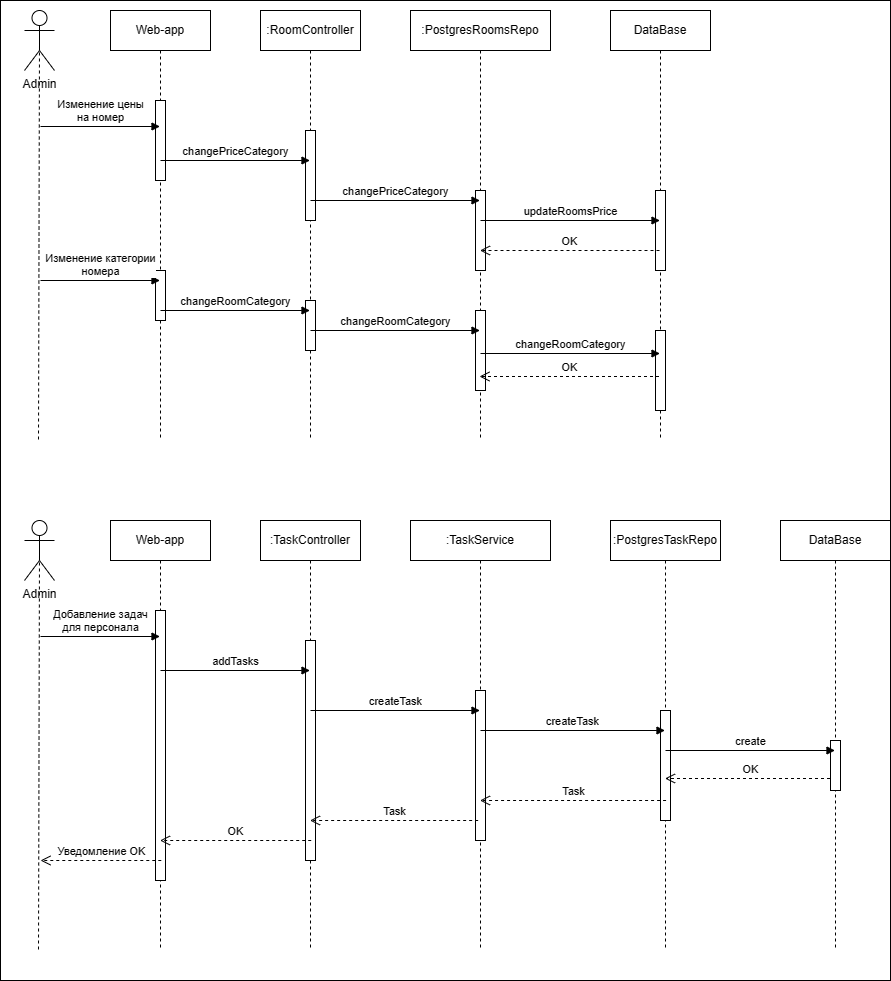

The diagram above was exported from draw.io. Its source (the exported page's mxGraphModel, read from the mxfile embedded in the PNG):
<mxGraphModel dx="1028" dy="521" grid="1" gridSize="10" guides="1" tooltips="1" connect="1" arrows="1" fold="1" page="1" pageScale="1" pageWidth="850" pageHeight="1100" math="0" shadow="0">
  <root>
    <mxCell id="0" />
    <mxCell id="1" parent="0" />
    <mxCell id="61" value="" style="rounded=0;whiteSpace=wrap;html=1;" parent="1" vertex="1">
      <mxGeometry x="40" width="890" height="980" as="geometry" />
    </mxCell>
    <mxCell id="3" style="edgeStyle=none;html=1;exitX=0.5;exitY=0.5;exitDx=0;exitDy=0;exitPerimeter=0;dashed=1;endArrow=none;endFill=0;" parent="1" source="2" edge="1">
      <mxGeometry relative="1" as="geometry">
        <mxPoint x="78" y="440" as="targetPoint" />
      </mxGeometry>
    </mxCell>
    <mxCell id="2" value="Admin" style="shape=umlActor;verticalLabelPosition=bottom;verticalAlign=top;html=1;outlineConnect=0;" parent="1" vertex="1">
      <mxGeometry x="64" y="10" width="30" height="60" as="geometry" />
    </mxCell>
    <mxCell id="4" value="Web-app" style="shape=umlLifeline;perimeter=lifelinePerimeter;whiteSpace=wrap;html=1;container=1;collapsible=0;recursiveResize=0;outlineConnect=0;" parent="1" vertex="1">
      <mxGeometry x="150" y="10" width="100" height="430" as="geometry" />
    </mxCell>
    <mxCell id="18" value="" style="html=1;points=[];perimeter=orthogonalPerimeter;" parent="4" vertex="1">
      <mxGeometry x="45" y="90" width="10" height="80" as="geometry" />
    </mxCell>
    <mxCell id="25" value="" style="html=1;points=[];perimeter=orthogonalPerimeter;" parent="4" vertex="1">
      <mxGeometry x="45" y="260" width="10" height="50" as="geometry" />
    </mxCell>
    <mxCell id="5" value=":RoomController" style="shape=umlLifeline;perimeter=lifelinePerimeter;whiteSpace=wrap;html=1;container=1;collapsible=0;recursiveResize=0;outlineConnect=0;" parent="1" vertex="1">
      <mxGeometry x="300" y="10" width="100" height="430" as="geometry" />
    </mxCell>
    <mxCell id="19" value="" style="html=1;points=[];perimeter=orthogonalPerimeter;" parent="5" vertex="1">
      <mxGeometry x="45" y="120" width="10" height="90" as="geometry" />
    </mxCell>
    <mxCell id="24" value="" style="html=1;points=[];perimeter=orthogonalPerimeter;" parent="5" vertex="1">
      <mxGeometry x="45" y="290" width="10" height="50" as="geometry" />
    </mxCell>
    <mxCell id="6" value=":PostgresRoomsRepo" style="shape=umlLifeline;perimeter=lifelinePerimeter;whiteSpace=wrap;html=1;container=1;collapsible=0;recursiveResize=0;outlineConnect=0;" parent="1" vertex="1">
      <mxGeometry x="450" y="10" width="140" height="430" as="geometry" />
    </mxCell>
    <mxCell id="20" value="" style="html=1;points=[];perimeter=orthogonalPerimeter;" parent="6" vertex="1">
      <mxGeometry x="65" y="180" width="10" height="80" as="geometry" />
    </mxCell>
    <mxCell id="23" value="" style="html=1;points=[];perimeter=orthogonalPerimeter;" parent="6" vertex="1">
      <mxGeometry x="65" y="300" width="10" height="80" as="geometry" />
    </mxCell>
    <mxCell id="7" value="DataBase" style="shape=umlLifeline;perimeter=lifelinePerimeter;whiteSpace=wrap;html=1;container=1;collapsible=0;recursiveResize=0;outlineConnect=0;" parent="1" vertex="1">
      <mxGeometry x="650" y="10" width="100" height="430" as="geometry" />
    </mxCell>
    <mxCell id="21" value="" style="html=1;points=[];perimeter=orthogonalPerimeter;" parent="7" vertex="1">
      <mxGeometry x="45" y="180" width="10" height="80" as="geometry" />
    </mxCell>
    <mxCell id="22" value="" style="html=1;points=[];perimeter=orthogonalPerimeter;" parent="7" vertex="1">
      <mxGeometry x="45" y="320" width="10" height="80" as="geometry" />
    </mxCell>
    <mxCell id="8" value="Изменение цены &lt;br&gt;на номер" style="html=1;verticalAlign=bottom;endArrow=block;" parent="1" edge="1">
      <mxGeometry width="80" relative="1" as="geometry">
        <mxPoint x="80" y="126" as="sourcePoint" />
        <mxPoint x="199.5" y="126" as="targetPoint" />
      </mxGeometry>
    </mxCell>
    <mxCell id="9" value="changePriceCategory" style="html=1;verticalAlign=bottom;endArrow=block;" parent="1" target="5" edge="1">
      <mxGeometry width="80" relative="1" as="geometry">
        <mxPoint x="200" y="160" as="sourcePoint" />
        <mxPoint x="280" y="160" as="targetPoint" />
      </mxGeometry>
    </mxCell>
    <mxCell id="10" value="changePriceCategory" style="html=1;verticalAlign=bottom;endArrow=block;" parent="1" target="6" edge="1">
      <mxGeometry width="80" relative="1" as="geometry">
        <mxPoint x="350" y="200" as="sourcePoint" />
        <mxPoint x="430" y="200" as="targetPoint" />
      </mxGeometry>
    </mxCell>
    <mxCell id="11" value="updateRoomsPrice" style="html=1;verticalAlign=bottom;endArrow=block;" parent="1" target="7" edge="1">
      <mxGeometry width="80" relative="1" as="geometry">
        <mxPoint x="520" y="220" as="sourcePoint" />
        <mxPoint x="689.5" y="220" as="targetPoint" />
      </mxGeometry>
    </mxCell>
    <mxCell id="12" value="OK" style="html=1;verticalAlign=bottom;endArrow=open;dashed=1;endSize=8;" parent="1" edge="1">
      <mxGeometry relative="1" as="geometry">
        <mxPoint x="699" y="250" as="sourcePoint" />
        <mxPoint x="519.5" y="250" as="targetPoint" />
      </mxGeometry>
    </mxCell>
    <mxCell id="13" value="Изменение категории&lt;br&gt;номера" style="html=1;verticalAlign=bottom;endArrow=block;" parent="1" target="4" edge="1">
      <mxGeometry width="80" relative="1" as="geometry">
        <mxPoint x="80" y="280" as="sourcePoint" />
        <mxPoint x="160" y="280" as="targetPoint" />
      </mxGeometry>
    </mxCell>
    <mxCell id="14" value="changeRoomCategory" style="html=1;verticalAlign=bottom;endArrow=block;" parent="1" target="5" edge="1">
      <mxGeometry width="80" relative="1" as="geometry">
        <mxPoint x="200" y="310" as="sourcePoint" />
        <mxPoint x="319.5" y="310" as="targetPoint" />
      </mxGeometry>
    </mxCell>
    <mxCell id="15" value="changeRoomCategory" style="html=1;verticalAlign=bottom;endArrow=block;" parent="1" target="6" edge="1">
      <mxGeometry width="80" relative="1" as="geometry">
        <mxPoint x="350" y="330" as="sourcePoint" />
        <mxPoint x="499.5" y="330" as="targetPoint" />
      </mxGeometry>
    </mxCell>
    <mxCell id="16" value="changeRoomCategory" style="html=1;verticalAlign=bottom;endArrow=block;" parent="1" edge="1">
      <mxGeometry width="80" relative="1" as="geometry">
        <mxPoint x="520" y="353" as="sourcePoint" />
        <mxPoint x="699.5" y="353" as="targetPoint" />
      </mxGeometry>
    </mxCell>
    <mxCell id="17" value="OK" style="html=1;verticalAlign=bottom;endArrow=open;dashed=1;endSize=8;" parent="1" edge="1">
      <mxGeometry relative="1" as="geometry">
        <mxPoint x="698.5" y="376" as="sourcePoint" />
        <mxPoint x="519" y="376" as="targetPoint" />
      </mxGeometry>
    </mxCell>
    <mxCell id="26" style="edgeStyle=none;html=1;exitX=0.5;exitY=0.5;exitDx=0;exitDy=0;exitPerimeter=0;dashed=1;endArrow=none;endFill=0;" parent="1" source="27" edge="1">
      <mxGeometry relative="1" as="geometry">
        <mxPoint x="78" y="950" as="targetPoint" />
      </mxGeometry>
    </mxCell>
    <mxCell id="27" value="Admin" style="shape=umlActor;verticalLabelPosition=bottom;verticalAlign=top;html=1;outlineConnect=0;" parent="1" vertex="1">
      <mxGeometry x="64" y="520" width="30" height="60" as="geometry" />
    </mxCell>
    <mxCell id="28" value="Web-app" style="shape=umlLifeline;perimeter=lifelinePerimeter;whiteSpace=wrap;html=1;container=1;collapsible=0;recursiveResize=0;outlineConnect=0;" parent="1" vertex="1">
      <mxGeometry x="150" y="520" width="100" height="430" as="geometry" />
    </mxCell>
    <mxCell id="56" value="" style="html=1;points=[];perimeter=orthogonalPerimeter;" parent="28" vertex="1">
      <mxGeometry x="45" y="90" width="10" height="270" as="geometry" />
    </mxCell>
    <mxCell id="31" value=":TaskController" style="shape=umlLifeline;perimeter=lifelinePerimeter;whiteSpace=wrap;html=1;container=1;collapsible=0;recursiveResize=0;outlineConnect=0;" parent="1" vertex="1">
      <mxGeometry x="300" y="520" width="100" height="430" as="geometry" />
    </mxCell>
    <mxCell id="57" value="" style="html=1;points=[];perimeter=orthogonalPerimeter;" parent="31" vertex="1">
      <mxGeometry x="45" y="120" width="10" height="220" as="geometry" />
    </mxCell>
    <mxCell id="34" value=":TaskService" style="shape=umlLifeline;perimeter=lifelinePerimeter;whiteSpace=wrap;html=1;container=1;collapsible=0;recursiveResize=0;outlineConnect=0;" parent="1" vertex="1">
      <mxGeometry x="450" y="520" width="140" height="430" as="geometry" />
    </mxCell>
    <mxCell id="58" value="" style="html=1;points=[];perimeter=orthogonalPerimeter;" parent="34" vertex="1">
      <mxGeometry x="65" y="170" width="10" height="150" as="geometry" />
    </mxCell>
    <mxCell id="37" value=":PostgresTaskRepo" style="shape=umlLifeline;perimeter=lifelinePerimeter;whiteSpace=wrap;html=1;container=1;collapsible=0;recursiveResize=0;outlineConnect=0;" parent="1" vertex="1">
      <mxGeometry x="650" y="520" width="110" height="430" as="geometry" />
    </mxCell>
    <mxCell id="59" value="" style="html=1;points=[];perimeter=orthogonalPerimeter;" parent="37" vertex="1">
      <mxGeometry x="50" y="190" width="10" height="110" as="geometry" />
    </mxCell>
    <mxCell id="40" value="Добавление задач &lt;br&gt;для персонала" style="html=1;verticalAlign=bottom;endArrow=block;" parent="1" edge="1">
      <mxGeometry width="80" relative="1" as="geometry">
        <mxPoint x="80" y="636" as="sourcePoint" />
        <mxPoint x="199.5" y="636" as="targetPoint" />
      </mxGeometry>
    </mxCell>
    <mxCell id="41" value="addTasks" style="html=1;verticalAlign=bottom;endArrow=block;" parent="1" target="31" edge="1">
      <mxGeometry width="80" relative="1" as="geometry">
        <mxPoint x="200" y="670" as="sourcePoint" />
        <mxPoint x="280" y="670" as="targetPoint" />
      </mxGeometry>
    </mxCell>
    <mxCell id="42" value="createTask" style="html=1;verticalAlign=bottom;endArrow=block;" parent="1" target="34" edge="1">
      <mxGeometry width="80" relative="1" as="geometry">
        <mxPoint x="350" y="710" as="sourcePoint" />
        <mxPoint x="430" y="710" as="targetPoint" />
      </mxGeometry>
    </mxCell>
    <mxCell id="43" value="createTask" style="html=1;verticalAlign=bottom;endArrow=block;" parent="1" target="37" edge="1">
      <mxGeometry width="80" relative="1" as="geometry">
        <mxPoint x="520" y="730" as="sourcePoint" />
        <mxPoint x="689.5" y="730" as="targetPoint" />
      </mxGeometry>
    </mxCell>
    <mxCell id="44" value="OK" style="html=1;verticalAlign=bottom;endArrow=open;dashed=1;endSize=8;" parent="1" target="37" edge="1">
      <mxGeometry relative="1" as="geometry">
        <mxPoint x="875.5" y="778" as="sourcePoint" />
        <mxPoint x="695.9999999999998" y="778" as="targetPoint" />
      </mxGeometry>
    </mxCell>
    <mxCell id="50" value="DataBase" style="shape=umlLifeline;perimeter=lifelinePerimeter;whiteSpace=wrap;html=1;container=1;collapsible=0;recursiveResize=0;outlineConnect=0;" parent="1" vertex="1">
      <mxGeometry x="820" y="520" width="110" height="430" as="geometry" />
    </mxCell>
    <mxCell id="60" value="" style="html=1;points=[];perimeter=orthogonalPerimeter;" parent="50" vertex="1">
      <mxGeometry x="50" y="220" width="10" height="50" as="geometry" />
    </mxCell>
    <mxCell id="51" value="create" style="html=1;verticalAlign=bottom;endArrow=block;" parent="1" target="50" edge="1">
      <mxGeometry width="80" relative="1" as="geometry">
        <mxPoint x="705" y="750" as="sourcePoint" />
        <mxPoint x="889.5" y="750" as="targetPoint" />
      </mxGeometry>
    </mxCell>
    <mxCell id="52" value="Task" style="html=1;verticalAlign=bottom;endArrow=open;dashed=1;endSize=8;" parent="1" target="34" edge="1">
      <mxGeometry relative="1" as="geometry">
        <mxPoint x="705.5699999999999" y="800" as="sourcePoint" />
        <mxPoint x="534.9985714285713" y="800" as="targetPoint" />
      </mxGeometry>
    </mxCell>
    <mxCell id="53" value="Task" style="html=1;verticalAlign=bottom;endArrow=open;dashed=1;endSize=8;" parent="1" target="31" edge="1">
      <mxGeometry relative="1" as="geometry">
        <mxPoint x="517.6399999999999" y="820" as="sourcePoint" />
        <mxPoint x="331.99857142857144" y="820" as="targetPoint" />
      </mxGeometry>
    </mxCell>
    <mxCell id="54" value="OK" style="html=1;verticalAlign=bottom;endArrow=open;dashed=1;endSize=8;" parent="1" target="28" edge="1">
      <mxGeometry relative="1" as="geometry">
        <mxPoint x="350.71" y="840" as="sourcePoint" />
        <mxPoint x="182.99857142857144" y="840" as="targetPoint" />
      </mxGeometry>
    </mxCell>
    <mxCell id="55" value="Уведомление OK" style="html=1;verticalAlign=bottom;endArrow=open;dashed=1;endSize=8;" parent="1" edge="1">
      <mxGeometry relative="1" as="geometry">
        <mxPoint x="200.78000000000003" y="860" as="sourcePoint" />
        <mxPoint x="80" y="860" as="targetPoint" />
      </mxGeometry>
    </mxCell>
  </root>
</mxGraphModel>